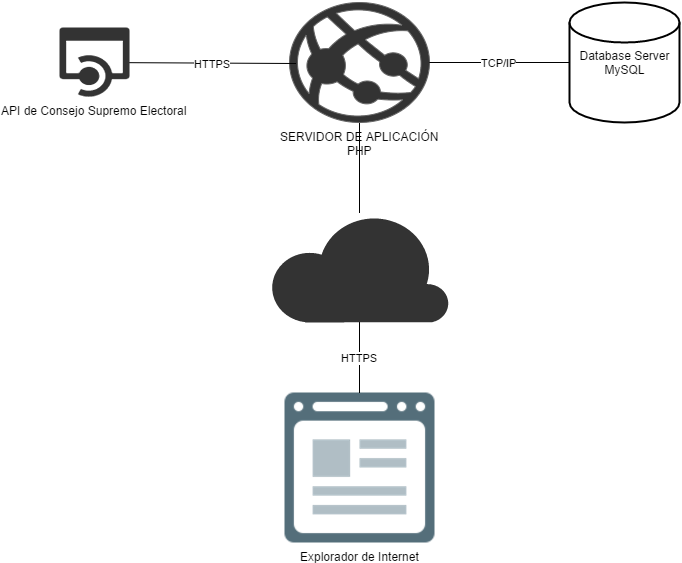

The diagram above was exported from draw.io. Its source (the exported page's mxGraphModel, read from the mxfile embedded in the PNG):
<mxGraphModel dx="936" dy="508" grid="1" gridSize="10" guides="1" tooltips="1" connect="1" arrows="1" fold="1" page="1" pageScale="1" pageWidth="826" pageHeight="1169" background="#ffffff" math="0" shadow="0">
  <root>
    <mxCell id="0" />
    <mxCell id="1" parent="0" />
    <mxCell id="9" value="Database Server&lt;div&gt;MySQL&lt;/div&gt;" style="strokeWidth=2;html=1;shape=mxgraph.flowchart.database;whiteSpace=wrap;" vertex="1" parent="1">
      <mxGeometry x="590" y="180" width="110" height="120" as="geometry" />
    </mxCell>
    <mxCell id="16" value="TCP/IP" style="rounded=0;html=1;entryX=0;entryY=0.5;entryPerimeter=0;jettySize=auto;orthogonalLoop=1;endArrow=none;endFill=0;" edge="1" parent="1" source="12" target="9">
      <mxGeometry relative="1" as="geometry" />
    </mxCell>
    <mxCell id="23" style="edgeStyle=none;rounded=0;html=1;endArrow=none;endFill=0;jettySize=auto;orthogonalLoop=1;" edge="1" parent="1" source="12" target="21">
      <mxGeometry relative="1" as="geometry" />
    </mxCell>
    <mxCell id="12" value="SERVIDOR DE APLICACIÓN&lt;div&gt;PHP&lt;/div&gt;&lt;div&gt;&lt;br&gt;&lt;/div&gt;" style="shadow=0;dashed=0;html=1;labelPosition=center;verticalLabelPosition=bottom;verticalAlign=top;shape=mxgraph.azure.azure_website;plain-gray;gradientColor=none;fillColor=#333333;" vertex="1" parent="1">
      <mxGeometry x="310" y="180" width="140" height="120" as="geometry" />
    </mxCell>
    <mxCell id="13" value="Explorador de Internet" style="shape=image;html=1;verticalAlign=top;verticalLabelPosition=bottom;labelBackgroundColor=#ffffff;imageAspect=0;aspect=fixed;image=https://cdn2.iconfinder.com/data/icons/bitsies/128/Application-128.png;dashed=1;" vertex="1" parent="1">
      <mxGeometry x="305" y="570" width="150" height="150" as="geometry" />
    </mxCell>
    <mxCell id="19" value="HTTPS" style="rounded=0;html=1;entryX=0.044;entryY=0.507;entryPerimeter=0;jettySize=auto;orthogonalLoop=1;endArrow=none;endFill=0;" edge="1" parent="1" source="17" target="12">
      <mxGeometry relative="1" as="geometry" />
    </mxCell>
    <mxCell id="17" value="API de Consejo Supremo Electoral" style="shadow=0;dashed=0;html=1;strokeColor=none;labelPosition=center;verticalLabelPosition=bottom;verticalAlign=top;shape=mxgraph.mscae.cloud.api_app;fillColor=#333333;" vertex="1" parent="1">
      <mxGeometry x="80" y="205" width="70" height="70" as="geometry" />
    </mxCell>
    <mxCell id="22" value="HTTPS" style="edgeStyle=none;rounded=0;html=1;entryX=0.5;entryY=0;endArrow=none;endFill=0;jettySize=auto;orthogonalLoop=1;" edge="1" parent="1" source="21" target="13">
      <mxGeometry relative="1" as="geometry" />
    </mxCell>
    <mxCell id="21" value="" style="verticalLabelPosition=bottom;html=1;verticalAlign=top;strokeColor=none;fillColor=#333333;shape=mxgraph.azure.cloud;dashed=1;" vertex="1" parent="1">
      <mxGeometry x="290" y="390" width="180" height="110" as="geometry" />
    </mxCell>
  </root>
</mxGraphModel>